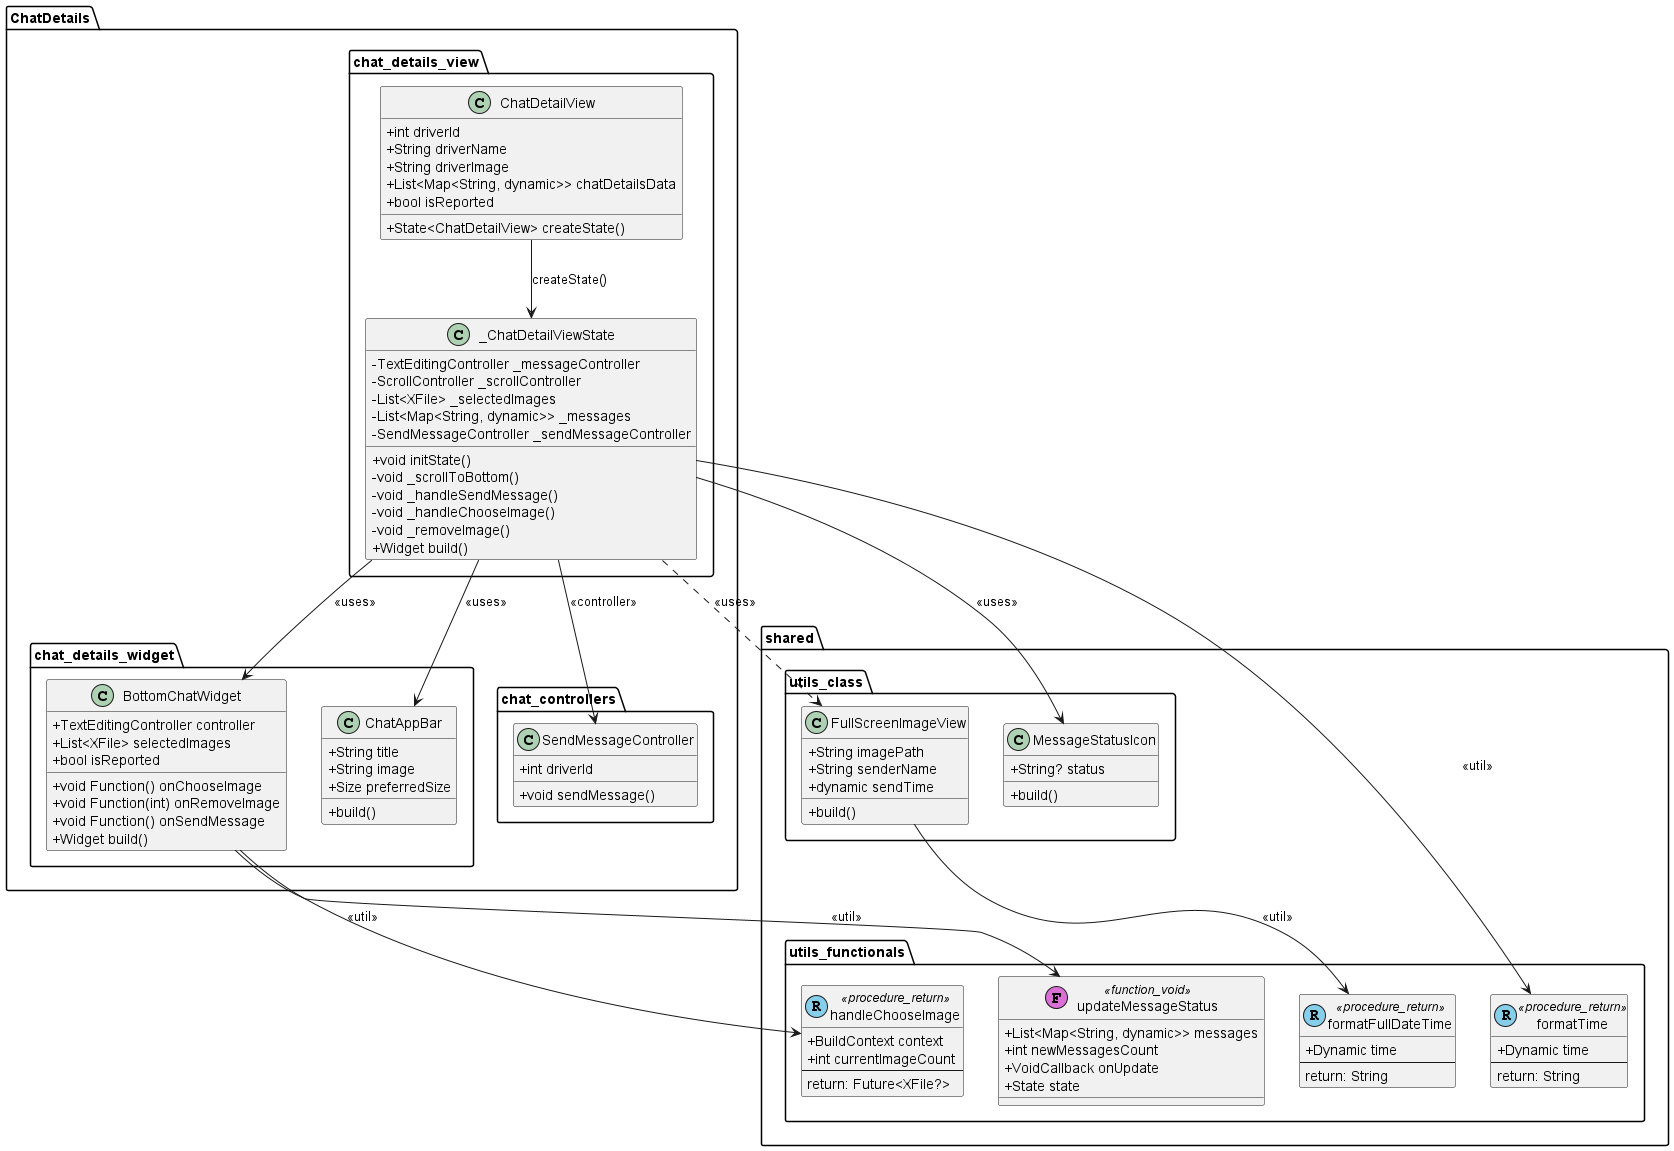

The diagram above was rendered by PlantUML. Its source (embedded in the PNG):
@startuml
set namespaceSeparator ::

skinparam classAttributeIconSize 0

package "ChatDetails::chat_details_view" {
  
  class ChatDetailView {
    +int driverId
    +String driverName
    +String driverImage
    +List<Map<String, dynamic>> chatDetailsData
    +bool isReported
    +State<ChatDetailView> createState()
  }

  class _ChatDetailViewState {
    -TextEditingController _messageController
    -ScrollController _scrollController
    -List<XFile> _selectedImages
    -List<Map<String, dynamic>> _messages
    -SendMessageController _sendMessageController
    +void initState()
    -void _scrollToBottom()
    -void _handleSendMessage()
    -void _handleChooseImage()
    -void _removeImage()
    +Widget build()
  }

  ChatDetailView --> _ChatDetailViewState : createState()
}

package "shared::utils_class" {
  class FullScreenImageView {
    +String imagePath
    +String senderName
    +dynamic sendTime
    +build()
  }

  class MessageStatusIcon {
    +String? status
    +build()
  }
}

package "shared::utils_functionals" {
  class formatTime << (R,skyblue) procedure_return >> {
    +Dynamic time
    --
    return: String
  }

  class formatFullDateTime << (R,skyblue) procedure_return >> {
    +Dynamic time
    --
    return: String
  }

  class handleChooseImage << (R,skyblue) procedure_return >> {
    +BuildContext context
    +int currentImageCount
    --
    return: Future<XFile?>
  }

  class updateMessageStatus << (F,orchid) function_void >> {
    +List<Map<String, dynamic>> messages
    +int newMessagesCount
    +VoidCallback onUpdate
    +State state
  }
}

package "ChatDetails::chat_details_widget" {
  class BottomChatWidget {
    +TextEditingController controller
    +void Function() onChooseImage
    +List<XFile> selectedImages
    +void Function(int) onRemoveImage
    +void Function() onSendMessage
    +bool isReported
    +Widget build()
  }

  class ChatAppBar {
    +String title
    +String image
    +Size preferredSize
    +build()
  }
}

package "ChatDetails::chat_controllers" {
  class SendMessageController {
    +int driverId
    +void sendMessage()
  }
}

_ChatDetailViewState --> BottomChatWidget : <<uses>>
_ChatDetailViewState --> ChatAppBar : <<uses>>
_ChatDetailViewState --> SendMessageController : <<controller>>
_ChatDetailViewState ..> FullScreenImageView : <<uses>>
_ChatDetailViewState --> MessageStatusIcon : <<uses>>
BottomChatWidget --> handleChooseImage : <<util>>
BottomChatWidget --> updateMessageStatus : <<util>>
_ChatDetailViewState --> formatTime : <<util>>
FullScreenImageView --> formatFullDateTime : <<util>>
@enduml